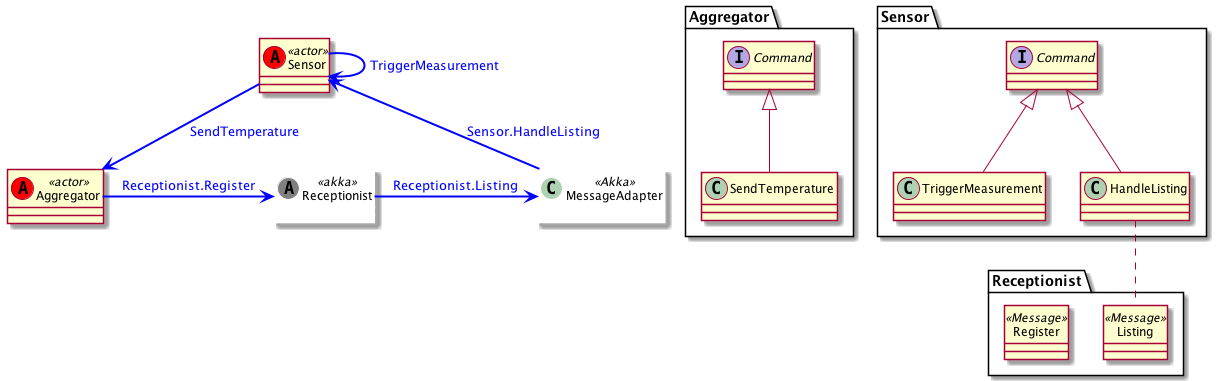

The diagram above was rendered by PlantUML. Its source (embedded in the PNG):
@startuml

interface Aggregator.Command

class Aggregator.SendTemperature

Aggregator.Command <|-- Aggregator.SendTemperature


interface Sensor.Command

class Sensor.TriggerMeasurement
class Sensor.HandleListing

Sensor.HandleListing .. Receptionist.Listing

Receptionist.Listing <<Message>>
Receptionist.Register <<Message>>

Sensor.Command <|-- Sensor.TriggerMeasurement
Sensor.Command <|-- Sensor.HandleListing

class Aggregator << (A,red) actor>>

class Sensor << (A,red) actor>>
class Receptionist <<(A,gray) akka>>

MessageAdapter <<Akka>>

Sensor ->  Sensor #line:blue;line.bold;text:blue : "TriggerMeasurement"
Sensor -->  Aggregator #line:blue;line.bold;text:blue : "SendTemperature"

Receptionist -> MessageAdapter #line:blue;line.bold;text:blue : "Receptionist.Listing"
MessageAdapter -> Sensor #line:blue;line.bold;text:blue : "Sensor.HandleListing"


Aggregator ->  Receptionist #line:blue;line.bold;text:blue : "Receptionist.Register"

hide <<Message>> circle

skinparam class {
	BackgroundColor<<Akka>> white
	BorderColor<<Akka>> white
}
@enduml